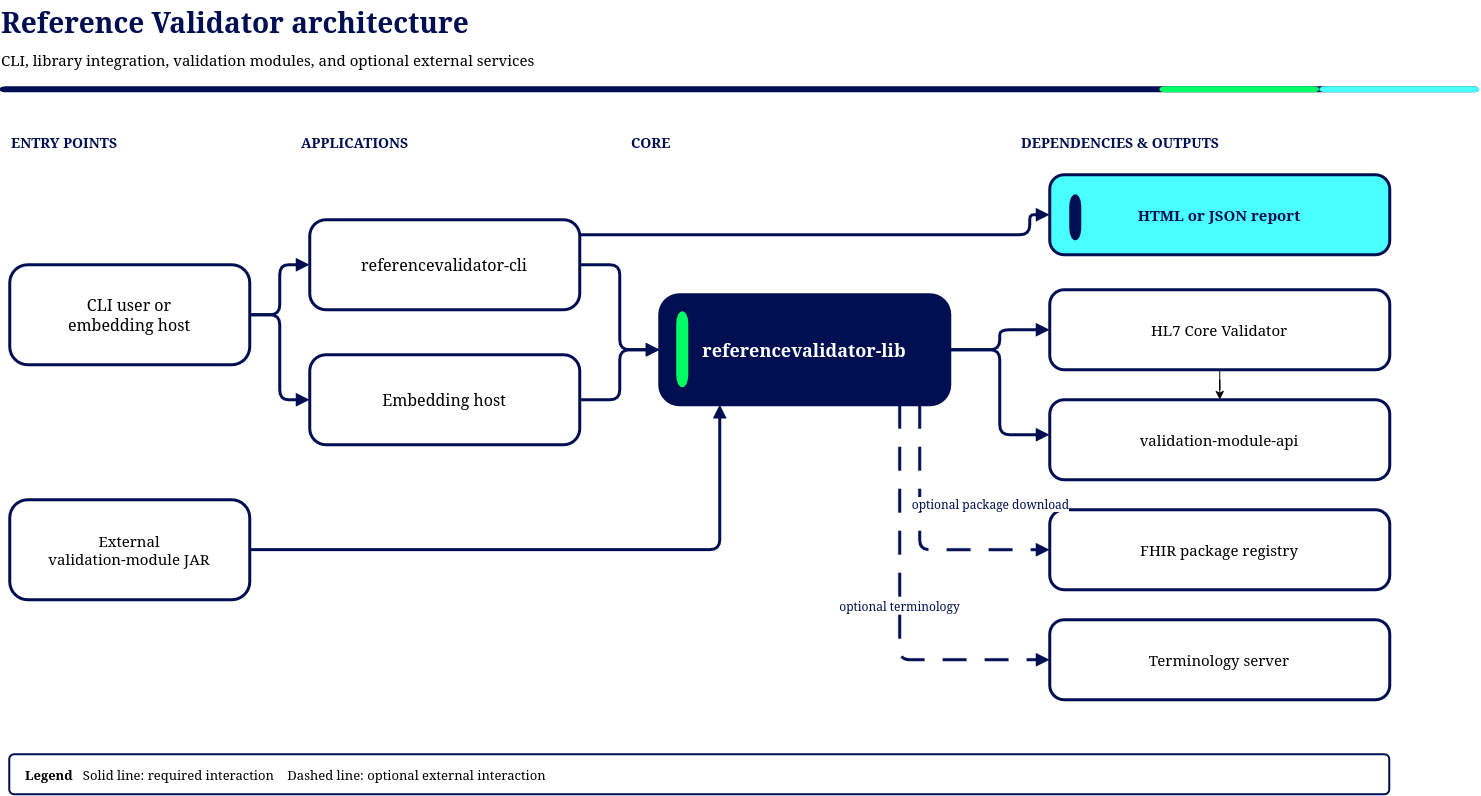

The diagram above was exported from draw.io. Its source (the exported page's mxGraphModel, read from the mxfile embedded in the PNG):
<mxGraphModel dx="1498" dy="983" grid="1" gridSize="10" guides="1" tooltips="1" connect="1" arrows="1" fold="1" page="1" pageScale="1" pageWidth="1600" pageHeight="900" background="#FFFFFF" math="0" shadow="0">
  <root>
    <mxCell id="0" />
    <mxCell id="1" parent="0" />
    <mxCell id="title" parent="1" style="text;html=1;strokeColor=none;fillColor=none;align=left;verticalAlign=middle;fontFamily=Verdana;fontSize=28;fontStyle=1;fontColor=#000E52;" value="Reference Validator architecture" vertex="1">
      <mxGeometry height="45" width="1480" x="60" y="35" as="geometry" />
    </mxCell>
    <mxCell id="subtitle" parent="1" style="text;html=1;strokeColor=none;fillColor=none;align=left;verticalAlign=middle;fontFamily=Verdana;fontSize=15;fontColor=#000000;" value="CLI, library integration, validation modules, and optional external services" vertex="1">
      <mxGeometry height="30" width="1480" x="60" y="80" as="geometry" />
    </mxCell>
    <mxCell id="brandline" parent="1" style="rounded=1;arcSize=100;html=1;strokeColor=none;fillColor=#000E52;" value="" vertex="1">
      <mxGeometry height="6" width="1480" x="60" y="122" as="geometry" />
    </mxCell>
    <mxCell id="brandaccent1" parent="1" style="rounded=1;arcSize=100;html=1;strokeColor=none;fillColor=#00FF64;" value="" vertex="1">
      <mxGeometry height="6" width="160" x="1220" y="122" as="geometry" />
    </mxCell>
    <mxCell id="brandaccent2" parent="1" style="rounded=1;arcSize=100;html=1;strokeColor=none;fillColor=#4AFFFF;" value="" vertex="1">
      <mxGeometry height="6" width="160" x="1380" y="122" as="geometry" />
    </mxCell>
    <mxCell id="lbl_entry" parent="1" style="text;html=1;strokeColor=none;fillColor=none;align=left;verticalAlign=middle;fontFamily=Verdana;fontSize=14;fontStyle=1;fontColor=#000E52;" value="ENTRY POINTS" vertex="1">
      <mxGeometry height="25" width="240" x="70" y="165" as="geometry" />
    </mxCell>
    <mxCell id="lbl_apps" parent="1" style="text;html=1;strokeColor=none;fillColor=none;align=left;verticalAlign=middle;fontFamily=Verdana;fontSize=14;fontStyle=1;fontColor=#000E52;" value="APPLICATIONS" vertex="1">
      <mxGeometry height="25" width="260" x="360" y="165" as="geometry" />
    </mxCell>
    <mxCell id="lbl_core" parent="1" style="text;html=1;strokeColor=none;fillColor=none;align=left;verticalAlign=middle;fontFamily=Verdana;fontSize=14;fontStyle=1;fontColor=#000E52;" value="CORE" vertex="1">
      <mxGeometry height="25" width="300" x="690" y="165" as="geometry" />
    </mxCell>
    <mxCell id="lbl_deps" parent="1" style="text;html=1;strokeColor=none;fillColor=none;align=left;verticalAlign=middle;fontFamily=Verdana;fontSize=14;fontStyle=1;fontColor=#000E52;" value="DEPENDENCIES &amp; OUTPUTS" vertex="1">
      <mxGeometry height="25" width="430" x="1080" y="165" as="geometry" />
    </mxCell>
    <mxCell id="user" parent="1" style="rounded=1;arcSize=18;whiteSpace=wrap;html=1;strokeColor=#000E52;strokeWidth=3;fillColor=#FFFFFF;fontColor=#000000;fontFamily=Verdana;fontSize=16;align=center;verticalAlign=middle;spacing=12;" value="CLI user or&lt;br&gt;embedding host" vertex="1">
      <mxGeometry height="100" width="240" x="70" y="300" as="geometry" />
    </mxCell>
    <mxCell id="module" parent="1" style="rounded=1;arcSize=18;whiteSpace=wrap;html=1;strokeColor=#000E52;strokeWidth=3;fillColor=#FFFFFF;fontColor=#000000;fontFamily=Verdana;fontSize=15;align=center;verticalAlign=middle;spacing=12;" value="External&lt;br&gt;validation-module JAR" vertex="1">
      <mxGeometry height="100" width="240" x="70" y="535" as="geometry" />
    </mxCell>
    <mxCell id="cli" parent="1" style="rounded=1;arcSize=18;whiteSpace=wrap;html=1;strokeColor=#000E52;strokeWidth=3;fillColor=#FFFFFF;fontColor=#000000;fontFamily=Verdana;fontSize=16;align=center;verticalAlign=middle;spacing=12;" value="referencevalidator-cli" vertex="1">
      <mxGeometry height="90" width="270" x="370" y="255" as="geometry" />
    </mxCell>
    <mxCell id="libhost" parent="1" style="rounded=1;arcSize=18;whiteSpace=wrap;html=1;strokeColor=#000E52;strokeWidth=3;fillColor=#FFFFFF;fontColor=#000000;fontFamily=Verdana;fontSize=16;align=center;verticalAlign=middle;spacing=12;" value="Embedding host" vertex="1">
      <mxGeometry height="90" width="270" x="370" y="390" as="geometry" />
    </mxCell>
    <mxCell id="lib" parent="1" style="rounded=1;arcSize=18;whiteSpace=wrap;html=1;strokeColor=#000E52;strokeWidth=3;fillColor=#000E52;fontColor=#FFFFFF;fontFamily=Verdana;fontStyle=1;fontSize=18;align=center;verticalAlign=middle;spacing=12;" value="referencevalidator-lib" vertex="1">
      <mxGeometry height="110" width="290" x="720" y="330" as="geometry" />
    </mxCell>
    <mxCell id="api" parent="1" style="rounded=1;arcSize=18;whiteSpace=wrap;html=1;strokeColor=#000E52;strokeWidth=3;fillColor=#FFFFFF;fontColor=#000000;fontFamily=Verdana;fontSize=15;align=center;verticalAlign=middle;spacing=12;" value="validation-module-api" vertex="1">
      <mxGeometry height="80" width="340" x="1110" y="435" as="geometry" />
    </mxCell>
    <mxCell id="Mxl5d6C454pfvTTzNeYQ-1" edge="1" parent="1" source="hl7" style="edgeStyle=orthogonalEdgeStyle;rounded=0;orthogonalLoop=1;jettySize=auto;html=1;" target="api" value="">
      <mxGeometry relative="1" as="geometry" />
    </mxCell>
    <mxCell id="hl7" parent="1" style="rounded=1;arcSize=18;whiteSpace=wrap;html=1;strokeColor=#000E52;strokeWidth=3;fillColor=#FFFFFF;fontColor=#000000;fontFamily=Verdana;fontSize=15;align=center;verticalAlign=middle;spacing=12;" value="HL7 Core Validator" vertex="1">
      <mxGeometry height="80" width="340" x="1110" y="325" as="geometry" />
    </mxCell>
    <mxCell id="report" parent="1" style="rounded=1;arcSize=18;whiteSpace=wrap;html=1;strokeColor=#000E52;strokeWidth=3;fillColor=#4AFFFF;fontColor=#000E52;fontFamily=Verdana;fontStyle=1;fontSize=15;align=center;verticalAlign=middle;spacing=12;" value="HTML or JSON report" vertex="1">
      <mxGeometry height="80" width="340" x="1110" y="210" as="geometry" />
    </mxCell>
    <mxCell id="registry" parent="1" style="rounded=1;arcSize=18;whiteSpace=wrap;html=1;strokeColor=#000E52;strokeWidth=3;fillColor=#FFFFFF;fontColor=#000000;fontFamily=Verdana;fontSize=15;align=center;verticalAlign=middle;spacing=12;" value="FHIR package registry" vertex="1">
      <mxGeometry height="80" width="340" x="1110" y="545" as="geometry" />
    </mxCell>
    <mxCell id="terminology" parent="1" style="rounded=1;arcSize=18;whiteSpace=wrap;html=1;strokeColor=#000E52;strokeWidth=3;fillColor=#FFFFFF;fontColor=#000000;fontFamily=Verdana;fontSize=15;align=center;verticalAlign=middle;spacing=12;" value="Terminology server" vertex="1">
      <mxGeometry height="80" width="340" x="1110" y="655" as="geometry" />
    </mxCell>
    <mxCell id="m_lib" parent="1" style="rounded=1;arcSize=100;html=1;strokeColor=none;fillColor=#00FF64;" value="" vertex="1">
      <mxGeometry height="76" width="12" x="737" y="347" as="geometry" />
    </mxCell>
    <mxCell id="e_user_cli" edge="1" parent="1" source="user" style="edgeStyle=orthogonalEdgeStyle;rounded=1;orthogonalLoop=1;jettySize=auto;html=1;strokeColor=#000E52;strokeWidth=3;endArrow=block;endFill=1;fontFamily=Verdana;fontSize=13;fontColor=#000E52;labelBackgroundColor=#FFFFFF;" target="cli" value="">
      <mxGeometry relative="1" as="geometry" />
    </mxCell>
    <mxCell id="e_user_host" edge="1" parent="1" source="user" style="edgeStyle=orthogonalEdgeStyle;rounded=1;orthogonalLoop=1;jettySize=auto;html=1;strokeColor=#000E52;strokeWidth=3;endArrow=block;endFill=1;fontFamily=Verdana;fontSize=13;fontColor=#000E52;labelBackgroundColor=#FFFFFF;" target="libhost" value="">
      <mxGeometry relative="1" as="geometry" />
    </mxCell>
    <mxCell id="e_cli_lib" edge="1" parent="1" source="cli" style="edgeStyle=orthogonalEdgeStyle;rounded=1;orthogonalLoop=1;jettySize=auto;html=1;strokeColor=#000E52;strokeWidth=3;endArrow=block;endFill=1;fontFamily=Verdana;fontSize=13;fontColor=#000E52;labelBackgroundColor=#FFFFFF;" target="lib" value="">
      <mxGeometry relative="1" as="geometry" />
    </mxCell>
    <mxCell id="e_host_lib" edge="1" parent="1" source="libhost" style="edgeStyle=orthogonalEdgeStyle;rounded=1;orthogonalLoop=1;jettySize=auto;html=1;strokeColor=#000E52;strokeWidth=3;endArrow=block;endFill=1;fontFamily=Verdana;fontSize=13;fontColor=#000E52;labelBackgroundColor=#FFFFFF;" target="lib" value="">
      <mxGeometry relative="1" as="geometry" />
    </mxCell>
    <mxCell id="e_module_lib" edge="1" parent="1" source="module" style="edgeStyle=orthogonalEdgeStyle;rounded=1;orthogonalLoop=1;jettySize=auto;html=1;strokeColor=#000E52;strokeWidth=3;endArrow=block;endFill=1;fontFamily=Verdana;fontSize=13;fontColor=#000E52;labelBackgroundColor=#FFFFFF;" target="lib" value="">
      <mxGeometry relative="1" as="geometry">
        <Array as="points">
          <mxPoint x="780" y="585" />
        </Array>
      </mxGeometry>
    </mxCell>
    <mxCell id="e_lib_api" edge="1" parent="1" source="lib" style="edgeStyle=orthogonalEdgeStyle;rounded=1;orthogonalLoop=1;jettySize=auto;html=1;strokeColor=#000E52;strokeWidth=3;endArrow=block;endFill=1;fontFamily=Verdana;fontSize=13;fontColor=#000E52;labelBackgroundColor=#FFFFFF;" target="api" value="">
      <mxGeometry relative="1" as="geometry">
        <Array as="points">
          <mxPoint x="1060" y="385" />
          <mxPoint x="1060" y="470" />
        </Array>
      </mxGeometry>
    </mxCell>
    <mxCell id="e_lib_hl7" edge="1" parent="1" source="lib" style="edgeStyle=orthogonalEdgeStyle;rounded=1;orthogonalLoop=1;jettySize=auto;html=1;strokeColor=#000E52;strokeWidth=3;endArrow=block;endFill=1;fontFamily=Verdana;fontSize=13;fontColor=#000E52;labelBackgroundColor=#FFFFFF;" target="hl7" value="">
      <mxGeometry relative="1" as="geometry" />
    </mxCell>
    <mxCell id="e_cli_report" edge="1" parent="1" source="cli" style="edgeStyle=orthogonalEdgeStyle;rounded=1;orthogonalLoop=1;jettySize=auto;html=1;strokeColor=#000E52;strokeWidth=3;endArrow=block;endFill=1;fontFamily=Verdana;fontSize=13;fontColor=#000E52;labelBackgroundColor=#FFFFFF;" target="report" value="">
      <mxGeometry relative="1" as="geometry">
        <Array as="points">
          <mxPoint x="1090" y="270" />
          <mxPoint x="1090" y="250" />
        </Array>
      </mxGeometry>
    </mxCell>
    <mxCell id="e_lib_registry" edge="1" parent="1" source="lib" style="edgeStyle=orthogonalEdgeStyle;rounded=1;orthogonalLoop=1;jettySize=auto;html=1;strokeColor=#000E52;strokeWidth=3;endArrow=block;endFill=1;fontFamily=Verdana;fontSize=13;fontColor=#000E52;labelBackgroundColor=#FFFFFF;dashed=1;dashPattern=8 6;fontSize=12;" target="registry" value="optional package download">
      <mxGeometry relative="1" x="0.5636" y="45" as="geometry">
        <mxPoint x="1" as="offset" />
        <Array as="points">
          <mxPoint x="980" y="585" />
        </Array>
      </mxGeometry>
    </mxCell>
    <mxCell id="e_lib_term" edge="1" parent="1" source="lib" style="edgeStyle=orthogonalEdgeStyle;rounded=1;orthogonalLoop=1;jettySize=auto;html=1;strokeColor=#000E52;strokeWidth=3;endArrow=block;endFill=1;fontFamily=Verdana;fontSize=13;fontColor=#000E52;labelBackgroundColor=#FFFFFF;dashed=1;dashPattern=8 6;fontSize=12;" target="terminology" value="optional terminology">
      <mxGeometry relative="1" as="geometry">
        <Array as="points">
          <mxPoint x="960" y="695" />
        </Array>
      </mxGeometry>
    </mxCell>
    <mxCell id="legend" parent="1" style="rounded=1;arcSize=12;whiteSpace=wrap;html=1;strokeColor=#000E52;strokeWidth=2;fillColor=#FFFFFF;fontColor=#000000;fontFamily=Verdana;fontSize=13;align=left;verticalAlign=middle;spacingLeft=14;" value="&lt;b&gt;Legend&lt;/b&gt;&amp;nbsp;&amp;nbsp; Solid line: required interaction&amp;nbsp;&amp;nbsp;&amp;nbsp; Dashed line: optional external interaction" vertex="1">
      <mxGeometry height="40" width="1380" x="70" y="790" as="geometry" />
    </mxCell>
    <mxCell id="Mxl5d6C454pfvTTzNeYQ-3" parent="1" style="rounded=1;arcSize=100;html=1;strokeColor=none;fillColor=#000E52;" value="" vertex="1">
      <mxGeometry height="46" width="12" x="1130" y="230" as="geometry" />
    </mxCell>
  </root>
</mxGraphModel>